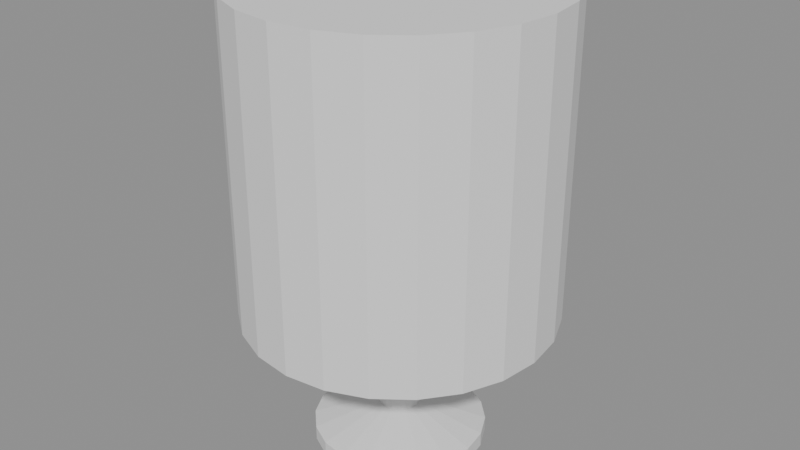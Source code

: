 # Source: globe.blend  (saved by Blender 5.3.31; exported with 4.5.12 LTS)
import bpy
from mathutils import Matrix  # noqa: F401  (used for matrix-valued properties, if any)

bpy.ops.wm.read_factory_settings(use_empty=True)
scene = bpy.context.scene
scene.name = 'Scene'

# ---- meshes
me_foot = bpy.data.meshes.new('foot')
me_foot.from_pydata([(0.0, 0.0, 0.0), (0.0, 0.0, 0.0), (0.0, 0.0, 0.0), (0.0, 0.0, 0.0), (0.0, 0.0, 0.0), (0.0, 0.0, 0.0), (0.0, 0.0, 0.0), (0.0, 0.0, 0.0), (0.0, 0.0, 0.0), (0.0, 0.0, 0.0), (0.0, 0.0, 0.0), (0.0, 0.0, 0.0), (0.0, 0.0, 0.0), (0.0, 0.0, 0.0), (0.0, 0.0, 0.0), (0.0, 0.0, 0.0), (0.0, 0.0, 0.0), (0.0, 0.0, 0.0), (0.0, 0.0, 0.0), (0.0, 0.0, 0.0), (0.12, 0.0, 0.0), (0.1141, 0.03708, 0.0), (0.09708, 0.07053, 0.0), (0.07053, 0.09708, 0.0), (0.03708, 0.1141, 0.0), (7.348e-18, 0.12, 0.0), (-0.03708, 0.1141, 0.0), (-0.07053, 0.09708, 0.0), (-0.09708, 0.07053, 0.0), (-0.1141, 0.03708, 0.0), (-0.12, 1.47e-17, 0.0), (-0.1141, -0.03708, 0.0), (-0.09708, -0.07053, 0.0), (-0.07053, -0.09708, 0.0), (-0.03708, -0.1141, 0.0), (-2.204e-17, -0.12, 0.0), (0.03708, -0.1141, 0.0), (0.07053, -0.09708, 0.0), (0.09708, -0.07053, 0.0), (0.1141, -0.03708, 0.0), (0.12, 0.0, 0.02), (0.1141, 0.03708, 0.02), (0.09708, 0.07053, 0.02), (0.07053, 0.09708, 0.02), (0.03708, 0.1141, 0.02), (7.348e-18, 0.12, 0.02), (-0.03708, 0.1141, 0.02), (-0.07053, 0.09708, 0.02), (-0.09708, 0.07053, 0.02), (-0.1141, 0.03708, 0.02), (-0.12, 1.47e-17, 0.02), (-0.1141, -0.03708, 0.02), (-0.09708, -0.07053, 0.02), (-0.07053, -0.09708, 0.02), (-0.03708, -0.1141, 0.02), (-2.204e-17, -0.12, 0.02), (0.03708, -0.1141, 0.02), (0.07053, -0.09708, 0.02), (0.09708, -0.07053, 0.02), (0.1141, -0.03708, 0.02), (0.03, 0.0, 0.05), (0.02853, 0.009271, 0.05), (0.02427, 0.01763, 0.05), (0.01763, 0.02427, 0.05), (0.009271, 0.02853, 0.05), (1.837e-18, 0.03, 0.05), (-0.009271, 0.02853, 0.05), (-0.01763, 0.02427, 0.05), (-0.02427, 0.01763, 0.05), (-0.02853, 0.009271, 0.05), (-0.03, 3.674e-18, 0.05), (-0.02853, -0.009271, 0.05), (-0.02427, -0.01763, 0.05), (-0.01763, -0.02427, 0.05), (-0.009271, -0.02853, 0.05), (-5.511e-18, -0.03, 0.05), (0.009271, -0.02853, 0.05), (0.01763, -0.02427, 0.05), (0.02427, -0.01763, 0.05), (0.02853, -0.009271, 0.05), (0.025, 0.0, 0.2), (0.02378, 0.007725, 0.2), (0.02023, 0.01469, 0.2), (0.01469, 0.02023, 0.2), (0.007725, 0.02378, 0.2), (1.531e-18, 0.025, 0.2), (-0.007725, 0.02378, 0.2), (-0.01469, 0.02023, 0.2), (-0.02023, 0.01469, 0.2), (-0.02378, 0.007725, 0.2), (-0.025, 3.062e-18, 0.2), (-0.02378, -0.007725, 0.2), (-0.02023, -0.01469, 0.2), (-0.01469, -0.02023, 0.2), (-0.007725, -0.02378, 0.2), (-4.592e-18, -0.025, 0.2), (0.007725, -0.02378, 0.2), (0.01469, -0.02023, 0.2), (0.02023, -0.01469, 0.2), (0.02378, -0.007725, 0.2), (0.0, 0.0, 0.2), (0.0, 0.0, 0.2), (0.0, 0.0, 0.2), (0.0, 0.0, 0.2), (0.0, 0.0, 0.2), (0.0, 0.0, 0.2), (0.0, 0.0, 0.2), (0.0, 0.0, 0.2), (0.0, 0.0, 0.2), (0.0, 0.0, 0.2), (0.0, 0.0, 0.2), (0.0, 0.0, 0.2), (0.0, 0.0, 0.2), (0.0, 0.0, 0.2), (0.0, 0.0, 0.2), (0.0, 0.0, 0.2), (0.0, 0.0, 0.2), (0.0, 0.0, 0.2), (0.0, 0.0, 0.2), (0.0, 0.0, 0.2)], [], [(0, 1, 21, 20), (1, 2, 22, 21), (2, 3, 23, 22), (3, 4, 24, 23), (4, 5, 25, 24), (5, 6, 26, 25), (6, 7, 27, 26), (7, 8, 28, 27), (8, 9, 29, 28), (9, 10, 30, 29), (10, 11, 31, 30), (11, 12, 32, 31), (12, 13, 33, 32), (13, 14, 34, 33), (14, 15, 35, 34), (15, 16, 36, 35), (16, 17, 37, 36), (17, 18, 38, 37), (18, 19, 39, 38), (19, 0, 20, 39), (20, 21, 41, 40), (21, 22, 42, 41), (22, 23, 43, 42), (23, 24, 44, 43), (24, 25, 45, 44), (25, 26, 46, 45), (26, 27, 47, 46), (27, 28, 48, 47), (28, 29, 49, 48), (29, 30, 50, 49), (30, 31, 51, 50), (31, 32, 52, 51), (32, 33, 53, 52), (33, 34, 54, 53), (34, 35, 55, 54), (35, 36, 56, 55), (36, 37, 57, 56), (37, 38, 58, 57), (38, 39, 59, 58), (39, 20, 40, 59), (40, 41, 61, 60), (41, 42, 62, 61), (42, 43, 63, 62), (43, 44, 64, 63), (44, 45, 65, 64), (45, 46, 66, 65), (46, 47, 67, 66), (47, 48, 68, 67), (48, 49, 69, 68), (49, 50, 70, 69), (50, 51, 71, 70), (51, 52, 72, 71), (52, 53, 73, 72), (53, 54, 74, 73), (54, 55, 75, 74), (55, 56, 76, 75), (56, 57, 77, 76), (57, 58, 78, 77), (58, 59, 79, 78), (59, 40, 60, 79), (60, 61, 81, 80), (61, 62, 82, 81), (62, 63, 83, 82), (63, 64, 84, 83), (64, 65, 85, 84), (65, 66, 86, 85), (66, 67, 87, 86), (67, 68, 88, 87), (68, 69, 89, 88), (69, 70, 90, 89), (70, 71, 91, 90), (71, 72, 92, 91), (72, 73, 93, 92), (73, 74, 94, 93), (74, 75, 95, 94), (75, 76, 96, 95), (76, 77, 97, 96), (77, 78, 98, 97), (78, 79, 99, 98), (79, 60, 80, 99), (80, 81, 101, 100), (81, 82, 102, 101), (82, 83, 103, 102), (83, 84, 104, 103), (84, 85, 105, 104), (85, 86, 106, 105), (86, 87, 107, 106), (87, 88, 108, 107), (88, 89, 109, 108), (89, 90, 110, 109), (90, 91, 111, 110), (91, 92, 112, 111), (92, 93, 113, 112), (93, 94, 114, 113), (94, 95, 115, 114), (95, 96, 116, 115), (96, 97, 117, 116), (97, 98, 118, 117), (98, 99, 119, 118), (99, 80, 100, 119)])
me_foot.update()
me_sphere = bpy.data.meshes.new('sphere')
me_sphere.from_pydata([(0.0, 0.0, 0.22), (0.0, 0.0, 0.22), (0.0, 0.0, 0.22), (0.0, 0.0, 0.22), (0.0, 0.0, 0.22), (0.0, 0.0, 0.22), (0.0, 0.0, 0.22), (0.0, 0.0, 0.22), (0.0, 0.0, 0.22), (0.0, 0.0, 0.22), (0.0, 0.0, 0.22), (0.0, 0.0, 0.22), (0.0, 0.0, 0.22), (0.0, 0.0, 0.22), (0.0, 0.0, 0.22), (0.0, 0.0, 0.22), (0.0, 0.0, 0.22), (0.0, 0.0, 0.22), (0.0, 0.0, 0.22), (0.0, 0.0, 0.22), (0.0, 0.0, 0.22), (0.0, 0.0, 0.22), (0.0, 0.0, 0.22), (0.0, 0.0, 0.22), (0.03902, 0.0, 0.2238), (0.03769, 0.0101, 0.2238), (0.03379, 0.01951, 0.2238), (0.02759, 0.02759, 0.2238), (0.01951, 0.03379, 0.2238), (0.0101, 0.03769, 0.2238), (2.389e-18, 0.03902, 0.2238), (-0.0101, 0.03769, 0.2238), (-0.01951, 0.03379, 0.2238), (-0.02759, 0.02759, 0.2238), (-0.03379, 0.01951, 0.2238), (-0.03769, 0.0101, 0.2238), (-0.03902, 4.778e-18, 0.2238), (-0.03769, -0.0101, 0.2238), (-0.03379, -0.01951, 0.2238), (-0.02759, -0.02759, 0.2238), (-0.01951, -0.03379, 0.2238), (-0.0101, -0.03769, 0.2238), (-7.168e-18, -0.03902, 0.2238), (0.0101, -0.03769, 0.2238), (0.01951, -0.03379, 0.2238), (0.02759, -0.02759, 0.2238), (0.03379, -0.01951, 0.2238), (0.03769, -0.0101, 0.2238), (0.07654, 0.0, 0.2352), (0.07393, 0.01981, 0.2352), (0.06628, 0.03827, 0.2352), (0.05412, 0.05412, 0.2352), (0.03827, 0.06628, 0.2352), (0.01981, 0.07393, 0.2352), (4.687e-18, 0.07654, 0.2352), (-0.01981, 0.07393, 0.2352), (-0.03827, 0.06628, 0.2352), (-0.05412, 0.05412, 0.2352), (-0.06628, 0.03827, 0.2352), (-0.07393, 0.01981, 0.2352), (-0.07654, 9.373e-18, 0.2352), (-0.07393, -0.01981, 0.2352), (-0.06628, -0.03827, 0.2352), (-0.05412, -0.05412, 0.2352), (-0.03827, -0.06628, 0.2352), (-0.01981, -0.07393, 0.2352), (-1.406e-17, -0.07654, 0.2352), (0.01981, -0.07393, 0.2352), (0.03827, -0.06628, 0.2352), (0.05412, -0.05412, 0.2352), (0.06628, -0.03827, 0.2352), (0.07393, -0.01981, 0.2352), (0.1111, 0.0, 0.2537), (0.1073, 0.02876, 0.2537), (0.09623, 0.05556, 0.2537), (0.07857, 0.07857, 0.2537), (0.05556, 0.09623, 0.2537), (0.02876, 0.1073, 0.2537), (6.804e-18, 0.1111, 0.2537), (-0.02876, 0.1073, 0.2537), (-0.05556, 0.09623, 0.2537), (-0.07857, 0.07857, 0.2537), (-0.09623, 0.05556, 0.2537), (-0.1073, 0.02876, 0.2537), (-0.1111, 1.361e-17, 0.2537), (-0.1073, -0.02876, 0.2537), (-0.09623, -0.05556, 0.2537), (-0.07857, -0.07857, 0.2537), (-0.05556, -0.09623, 0.2537), (-0.02876, -0.1073, 0.2537), (-2.041e-17, -0.1111, 0.2537), (0.02876, -0.1073, 0.2537), (0.05556, -0.09623, 0.2537), (0.07857, -0.07857, 0.2537), (0.09623, -0.05556, 0.2537), (0.1073, -0.02876, 0.2537), (0.1414, 0.0, 0.2786), (0.1366, 0.0366, 0.2786), (0.1225, 0.07071, 0.2786), (0.1, 0.1, 0.2786), (0.07071, 0.1225, 0.2786), (0.0366, 0.1366, 0.2786), (8.66e-18, 0.1414, 0.2786), (-0.0366, 0.1366, 0.2786), (-0.07071, 0.1225, 0.2786), (-0.1, 0.1, 0.2786), (-0.1225, 0.07071, 0.2786), (-0.1366, 0.0366, 0.2786), (-0.1414, 1.732e-17, 0.2786), (-0.1366, -0.0366, 0.2786), (-0.1225, -0.07071, 0.2786), (-0.1, -0.1, 0.2786), (-0.07071, -0.1225, 0.2786), (-0.0366, -0.1366, 0.2786), (-2.598e-17, -0.1414, 0.2786), (0.0366, -0.1366, 0.2786), (0.07071, -0.1225, 0.2786), (0.1, -0.1, 0.2786), (0.1225, -0.07071, 0.2786), (0.1366, -0.0366, 0.2786), (0.1663, 0.0, 0.3089), (0.1606, 0.04304, 0.3089), (0.144, 0.08315, 0.3089), (0.1176, 0.1176, 0.3089), (0.08315, 0.144, 0.3089), (0.04304, 0.1606, 0.3089), (1.018e-17, 0.1663, 0.3089), (-0.04304, 0.1606, 0.3089), (-0.08315, 0.144, 0.3089), (-0.1176, 0.1176, 0.3089), (-0.144, 0.08315, 0.3089), (-0.1606, 0.04304, 0.3089), (-0.1663, 2.037e-17, 0.3089), (-0.1606, -0.04304, 0.3089), (-0.144, -0.08315, 0.3089), (-0.1176, -0.1176, 0.3089), (-0.08315, -0.144, 0.3089), (-0.04304, -0.1606, 0.3089), (-3.055e-17, -0.1663, 0.3089), (0.04304, -0.1606, 0.3089), (0.08315, -0.144, 0.3089), (0.1176, -0.1176, 0.3089), (0.144, -0.08315, 0.3089), (0.1606, -0.04304, 0.3089), (0.1848, 0.0, 0.3435), (0.1785, 0.04782, 0.3435), (0.16, 0.09239, 0.3435), (0.1307, 0.1307, 0.3435), (0.09239, 0.16, 0.3435), (0.04782, 0.1785, 0.3435), (1.131e-17, 0.1848, 0.3435), (-0.04782, 0.1785, 0.3435), (-0.09239, 0.16, 0.3435), (-0.1307, 0.1307, 0.3435), (-0.16, 0.09239, 0.3435), (-0.1785, 0.04782, 0.3435), (-0.1848, 2.263e-17, 0.3435), (-0.1785, -0.04782, 0.3435), (-0.16, -0.09239, 0.3435), (-0.1307, -0.1307, 0.3435), (-0.09239, -0.16, 0.3435), (-0.04782, -0.1785, 0.3435), (-3.394e-17, -0.1848, 0.3435), (0.04782, -0.1785, 0.3435), (0.09239, -0.16, 0.3435), (0.1307, -0.1307, 0.3435), (0.16, -0.09239, 0.3435), (0.1785, -0.04782, 0.3435), (0.1962, 0.0, 0.381), (0.1895, 0.05077, 0.381), (0.1699, 0.09808, 0.381), (0.1387, 0.1387, 0.381), (0.09808, 0.1699, 0.381), (0.05077, 0.1895, 0.381), (1.201e-17, 0.1962, 0.381), (-0.05077, 0.1895, 0.381), (-0.09808, 0.1699, 0.381), (-0.1387, 0.1387, 0.381), (-0.1699, 0.09808, 0.381), (-0.1895, 0.05077, 0.381), (-0.1962, 2.402e-17, 0.381), (-0.1895, -0.05077, 0.381), (-0.1699, -0.09808, 0.381), (-0.1387, -0.1387, 0.381), (-0.09808, -0.1699, 0.381), (-0.05077, -0.1895, 0.381), (-3.603e-17, -0.1962, 0.381), (0.05077, -0.1895, 0.381), (0.09808, -0.1699, 0.381), (0.1387, -0.1387, 0.381), (0.1699, -0.09808, 0.381), (0.1895, -0.05077, 0.381), (0.2, 0.0, 0.42), (0.1932, 0.05176, 0.42), (0.1732, 0.1, 0.42), (0.1414, 0.1414, 0.42), (0.1, 0.1732, 0.42), (0.05176, 0.1932, 0.42), (1.225e-17, 0.2, 0.42), (-0.05176, 0.1932, 0.42), (-0.1, 0.1732, 0.42), (-0.1414, 0.1414, 0.42), (-0.1732, 0.1, 0.42), (-0.1932, 0.05176, 0.42), (-0.2, 2.449e-17, 0.42), (-0.1932, -0.05176, 0.42), (-0.1732, -0.1, 0.42), (-0.1414, -0.1414, 0.42), (-0.1, -0.1732, 0.42), (-0.05176, -0.1932, 0.42), (-3.674e-17, -0.2, 0.42), (0.05176, -0.1932, 0.42), (0.1, -0.1732, 0.42), (0.1414, -0.1414, 0.42), (0.1732, -0.1, 0.42), (0.1932, -0.05176, 0.42), (0.1962, 0.0, 0.459), (0.1895, 0.05077, 0.459), (0.1699, 0.09808, 0.459), (0.1387, 0.1387, 0.459), (0.09808, 0.1699, 0.459), (0.05077, 0.1895, 0.459), (1.201e-17, 0.1962, 0.459), (-0.05077, 0.1895, 0.459), (-0.09808, 0.1699, 0.459), (-0.1387, 0.1387, 0.459), (-0.1699, 0.09808, 0.459), (-0.1895, 0.05077, 0.459), (-0.1962, 2.402e-17, 0.459), (-0.1895, -0.05077, 0.459), (-0.1699, -0.09808, 0.459), (-0.1387, -0.1387, 0.459), (-0.09808, -0.1699, 0.459), (-0.05077, -0.1895, 0.459), (-3.603e-17, -0.1962, 0.459), (0.05077, -0.1895, 0.459), (0.09808, -0.1699, 0.459), (0.1387, -0.1387, 0.459), (0.1699, -0.09808, 0.459), (0.1895, -0.05077, 0.459), (0.1848, 0.0, 0.4965), (0.1785, 0.04782, 0.4965), (0.16, 0.09239, 0.4965), (0.1307, 0.1307, 0.4965), (0.09239, 0.16, 0.4965), (0.04782, 0.1785, 0.4965), (1.131e-17, 0.1848, 0.4965), (-0.04782, 0.1785, 0.4965), (-0.09239, 0.16, 0.4965), (-0.1307, 0.1307, 0.4965), (-0.16, 0.09239, 0.4965), (-0.1785, 0.04782, 0.4965), (-0.1848, 2.263e-17, 0.4965), (-0.1785, -0.04782, 0.4965), (-0.16, -0.09239, 0.4965), (-0.1307, -0.1307, 0.4965), (-0.09239, -0.16, 0.4965), (-0.04782, -0.1785, 0.4965), (-3.394e-17, -0.1848, 0.4965), (0.04782, -0.1785, 0.4965), (0.09239, -0.16, 0.4965), (0.1307, -0.1307, 0.4965), (0.16, -0.09239, 0.4965), (0.1785, -0.04782, 0.4965), (0.1663, 0.0, 0.5311), (0.1606, 0.04304, 0.5311), (0.144, 0.08315, 0.5311), (0.1176, 0.1176, 0.5311), (0.08315, 0.144, 0.5311), (0.04304, 0.1606, 0.5311), (1.018e-17, 0.1663, 0.5311), (-0.04304, 0.1606, 0.5311), (-0.08315, 0.144, 0.5311), (-0.1176, 0.1176, 0.5311), (-0.144, 0.08315, 0.5311), (-0.1606, 0.04304, 0.5311), (-0.1663, 2.037e-17, 0.5311), (-0.1606, -0.04304, 0.5311), (-0.144, -0.08315, 0.5311), (-0.1176, -0.1176, 0.5311), (-0.08315, -0.144, 0.5311), (-0.04304, -0.1606, 0.5311), (-3.055e-17, -0.1663, 0.5311), (0.04304, -0.1606, 0.5311), (0.08315, -0.144, 0.5311), (0.1176, -0.1176, 0.5311), (0.144, -0.08315, 0.5311), (0.1606, -0.04304, 0.5311), (0.1414, 0.0, 0.5614), (0.1366, 0.0366, 0.5614), (0.1225, 0.07071, 0.5614), (0.1, 0.1, 0.5614), (0.07071, 0.1225, 0.5614), (0.0366, 0.1366, 0.5614), (8.66e-18, 0.1414, 0.5614), (-0.0366, 0.1366, 0.5614), (-0.07071, 0.1225, 0.5614), (-0.1, 0.1, 0.5614), (-0.1225, 0.07071, 0.5614), (-0.1366, 0.0366, 0.5614), (-0.1414, 1.732e-17, 0.5614), (-0.1366, -0.0366, 0.5614), (-0.1225, -0.07071, 0.5614), (-0.1, -0.1, 0.5614), (-0.07071, -0.1225, 0.5614), (-0.0366, -0.1366, 0.5614), (-2.598e-17, -0.1414, 0.5614), (0.0366, -0.1366, 0.5614), (0.07071, -0.1225, 0.5614), (0.1, -0.1, 0.5614), (0.1225, -0.07071, 0.5614), (0.1366, -0.0366, 0.5614), (0.1111, 0.0, 0.5863), (0.1073, 0.02876, 0.5863), (0.09623, 0.05556, 0.5863), (0.07857, 0.07857, 0.5863), (0.05556, 0.09623, 0.5863), (0.02876, 0.1073, 0.5863), (6.804e-18, 0.1111, 0.5863), (-0.02876, 0.1073, 0.5863), (-0.05556, 0.09623, 0.5863), (-0.07857, 0.07857, 0.5863), (-0.09623, 0.05556, 0.5863), (-0.1073, 0.02876, 0.5863), (-0.1111, 1.361e-17, 0.5863), (-0.1073, -0.02876, 0.5863), (-0.09623, -0.05556, 0.5863), (-0.07857, -0.07857, 0.5863), (-0.05556, -0.09623, 0.5863), (-0.02876, -0.1073, 0.5863), (-2.041e-17, -0.1111, 0.5863), (0.02876, -0.1073, 0.5863), (0.05556, -0.09623, 0.5863), (0.07857, -0.07857, 0.5863), (0.09623, -0.05556, 0.5863), (0.1073, -0.02876, 0.5863), (0.07654, 0.0, 0.6048), (0.07393, 0.01981, 0.6048), (0.06628, 0.03827, 0.6048), (0.05412, 0.05412, 0.6048), (0.03827, 0.06628, 0.6048), (0.01981, 0.07393, 0.6048), (4.687e-18, 0.07654, 0.6048), (-0.01981, 0.07393, 0.6048), (-0.03827, 0.06628, 0.6048), (-0.05412, 0.05412, 0.6048), (-0.06628, 0.03827, 0.6048), (-0.07393, 0.01981, 0.6048), (-0.07654, 9.373e-18, 0.6048), (-0.07393, -0.01981, 0.6048), (-0.06628, -0.03827, 0.6048), (-0.05412, -0.05412, 0.6048), (-0.03827, -0.06628, 0.6048), (-0.01981, -0.07393, 0.6048), (-1.406e-17, -0.07654, 0.6048), (0.01981, -0.07393, 0.6048), (0.03827, -0.06628, 0.6048), (0.05412, -0.05412, 0.6048), (0.06628, -0.03827, 0.6048), (0.07393, -0.01981, 0.6048), (0.03902, 0.0, 0.6162), (0.03769, 0.0101, 0.6162), (0.03379, 0.01951, 0.6162), (0.02759, 0.02759, 0.6162), (0.01951, 0.03379, 0.6162), (0.0101, 0.03769, 0.6162), (2.389e-18, 0.03902, 0.6162), (-0.0101, 0.03769, 0.6162), (-0.01951, 0.03379, 0.6162), (-0.02759, 0.02759, 0.6162), (-0.03379, 0.01951, 0.6162), (-0.03769, 0.0101, 0.6162), (-0.03902, 4.778e-18, 0.6162), (-0.03769, -0.0101, 0.6162), (-0.03379, -0.01951, 0.6162), (-0.02759, -0.02759, 0.6162), (-0.01951, -0.03379, 0.6162), (-0.0101, -0.03769, 0.6162), (-7.168e-18, -0.03902, 0.6162), (0.0101, -0.03769, 0.6162), (0.01951, -0.03379, 0.6162), (0.02759, -0.02759, 0.6162), (0.03379, -0.01951, 0.6162), (0.03769, -0.0101, 0.6162), (2.449e-17, 0.0, 0.62), (2.366e-17, 6.339e-18, 0.62), (2.121e-17, 1.225e-17, 0.62), (1.732e-17, 1.732e-17, 0.62), (1.225e-17, 2.121e-17, 0.62), (6.339e-18, 2.366e-17, 0.62), (1.5e-33, 2.449e-17, 0.62), (-6.339e-18, 2.366e-17, 0.62), (-1.225e-17, 2.121e-17, 0.62), (-1.732e-17, 1.732e-17, 0.62), (-2.121e-17, 1.225e-17, 0.62), (-2.366e-17, 6.339e-18, 0.62), (-2.449e-17, 3e-33, 0.62), (-2.366e-17, -6.339e-18, 0.62), (-2.121e-17, -1.225e-17, 0.62), (-1.732e-17, -1.732e-17, 0.62), (-1.225e-17, -2.121e-17, 0.62), (-6.339e-18, -2.366e-17, 0.62), (-4.499e-33, -2.449e-17, 0.62), (6.339e-18, -2.366e-17, 0.62), (1.225e-17, -2.121e-17, 0.62), (1.732e-17, -1.732e-17, 0.62), (2.121e-17, -1.225e-17, 0.62), (2.366e-17, -6.339e-18, 0.62)], [], [(0, 1, 25, 24), (1, 2, 26, 25), (2, 3, 27, 26), (3, 4, 28, 27), (4, 5, 29, 28), (5, 6, 30, 29), (6, 7, 31, 30), (7, 8, 32, 31), (8, 9, 33, 32), (9, 10, 34, 33), (10, 11, 35, 34), (11, 12, 36, 35), (12, 13, 37, 36), (13, 14, 38, 37), (14, 15, 39, 38), (15, 16, 40, 39), (16, 17, 41, 40), (17, 18, 42, 41), (18, 19, 43, 42), (19, 20, 44, 43), (20, 21, 45, 44), (21, 22, 46, 45), (22, 23, 47, 46), (23, 0, 24, 47), (24, 25, 49, 48), (25, 26, 50, 49), (26, 27, 51, 50), (27, 28, 52, 51), (28, 29, 53, 52), (29, 30, 54, 53), (30, 31, 55, 54), (31, 32, 56, 55), (32, 33, 57, 56), (33, 34, 58, 57), (34, 35, 59, 58), (35, 36, 60, 59), (36, 37, 61, 60), (37, 38, 62, 61), (38, 39, 63, 62), (39, 40, 64, 63), (40, 41, 65, 64), (41, 42, 66, 65), (42, 43, 67, 66), (43, 44, 68, 67), (44, 45, 69, 68), (45, 46, 70, 69), (46, 47, 71, 70), (47, 24, 48, 71), (48, 49, 73, 72), (49, 50, 74, 73), (50, 51, 75, 74), (51, 52, 76, 75), (52, 53, 77, 76), (53, 54, 78, 77), (54, 55, 79, 78), (55, 56, 80, 79), (56, 57, 81, 80), (57, 58, 82, 81), (58, 59, 83, 82), (59, 60, 84, 83), (60, 61, 85, 84), (61, 62, 86, 85), (62, 63, 87, 86), (63, 64, 88, 87), (64, 65, 89, 88), (65, 66, 90, 89), (66, 67, 91, 90), (67, 68, 92, 91), (68, 69, 93, 92), (69, 70, 94, 93), (70, 71, 95, 94), (71, 48, 72, 95), (72, 73, 97, 96), (73, 74, 98, 97), (74, 75, 99, 98), (75, 76, 100, 99), (76, 77, 101, 100), (77, 78, 102, 101), (78, 79, 103, 102), (79, 80, 104, 103), (80, 81, 105, 104), (81, 82, 106, 105), (82, 83, 107, 106), (83, 84, 108, 107), (84, 85, 109, 108), (85, 86, 110, 109), (86, 87, 111, 110), (87, 88, 112, 111), (88, 89, 113, 112), (89, 90, 114, 113), (90, 91, 115, 114), (91, 92, 116, 115), (92, 93, 117, 116), (93, 94, 118, 117), (94, 95, 119, 118), (95, 72, 96, 119), (96, 97, 121, 120), (97, 98, 122, 121), (98, 99, 123, 122), (99, 100, 124, 123), (100, 101, 125, 124), (101, 102, 126, 125), (102, 103, 127, 126), (103, 104, 128, 127), (104, 105, 129, 128), (105, 106, 130, 129), (106, 107, 131, 130), (107, 108, 132, 131), (108, 109, 133, 132), (109, 110, 134, 133), (110, 111, 135, 134), (111, 112, 136, 135), (112, 113, 137, 136), (113, 114, 138, 137), (114, 115, 139, 138), (115, 116, 140, 139), (116, 117, 141, 140), (117, 118, 142, 141), (118, 119, 143, 142), (119, 96, 120, 143), (120, 121, 145, 144), (121, 122, 146, 145), (122, 123, 147, 146), (123, 124, 148, 147), (124, 125, 149, 148), (125, 126, 150, 149), (126, 127, 151, 150), (127, 128, 152, 151), (128, 129, 153, 152), (129, 130, 154, 153), (130, 131, 155, 154), (131, 132, 156, 155), (132, 133, 157, 156), (133, 134, 158, 157), (134, 135, 159, 158), (135, 136, 160, 159), (136, 137, 161, 160), (137, 138, 162, 161), (138, 139, 163, 162), (139, 140, 164, 163), (140, 141, 165, 164), (141, 142, 166, 165), (142, 143, 167, 166), (143, 120, 144, 167), (144, 145, 169, 168), (145, 146, 170, 169), (146, 147, 171, 170), (147, 148, 172, 171), (148, 149, 173, 172), (149, 150, 174, 173), (150, 151, 175, 174), (151, 152, 176, 175), (152, 153, 177, 176), (153, 154, 178, 177), (154, 155, 179, 178), (155, 156, 180, 179), (156, 157, 181, 180), (157, 158, 182, 181), (158, 159, 183, 182), (159, 160, 184, 183), (160, 161, 185, 184), (161, 162, 186, 185), (162, 163, 187, 186), (163, 164, 188, 187), (164, 165, 189, 188), (165, 166, 190, 189), (166, 167, 191, 190), (167, 144, 168, 191), (168, 169, 193, 192), (169, 170, 194, 193), (170, 171, 195, 194), (171, 172, 196, 195), (172, 173, 197, 196), (173, 174, 198, 197), (174, 175, 199, 198), (175, 176, 200, 199), (176, 177, 201, 200), (177, 178, 202, 201), (178, 179, 203, 202), (179, 180, 204, 203), (180, 181, 205, 204), (181, 182, 206, 205), (182, 183, 207, 206), (183, 184, 208, 207), (184, 185, 209, 208), (185, 186, 210, 209), (186, 187, 211, 210), (187, 188, 212, 211), (188, 189, 213, 212), (189, 190, 214, 213), (190, 191, 215, 214), (191, 168, 192, 215), (192, 193, 217, 216), (193, 194, 218, 217), (194, 195, 219, 218), (195, 196, 220, 219), (196, 197, 221, 220), (197, 198, 222, 221), (198, 199, 223, 222), (199, 200, 224, 223), (200, 201, 225, 224), (201, 202, 226, 225), (202, 203, 227, 226), (203, 204, 228, 227), (204, 205, 229, 228), (205, 206, 230, 229), (206, 207, 231, 230), (207, 208, 232, 231), (208, 209, 233, 232), (209, 210, 234, 233), (210, 211, 235, 234), (211, 212, 236, 235), (212, 213, 237, 236), (213, 214, 238, 237), (214, 215, 239, 238), (215, 192, 216, 239), (216, 217, 241, 240), (217, 218, 242, 241), (218, 219, 243, 242), (219, 220, 244, 243), (220, 221, 245, 244), (221, 222, 246, 245), (222, 223, 247, 246), (223, 224, 248, 247), (224, 225, 249, 248), (225, 226, 250, 249), (226, 227, 251, 250), (227, 228, 252, 251), (228, 229, 253, 252), (229, 230, 254, 253), (230, 231, 255, 254), (231, 232, 256, 255), (232, 233, 257, 256), (233, 234, 258, 257), (234, 235, 259, 258), (235, 236, 260, 259), (236, 237, 261, 260), (237, 238, 262, 261), (238, 239, 263, 262), (239, 216, 240, 263), (240, 241, 265, 264), (241, 242, 266, 265), (242, 243, 267, 266), (243, 244, 268, 267), (244, 245, 269, 268), (245, 246, 270, 269), (246, 247, 271, 270), (247, 248, 272, 271), (248, 249, 273, 272), (249, 250, 274, 273), (250, 251, 275, 274), (251, 252, 276, 275), (252, 253, 277, 276), (253, 254, 278, 277), (254, 255, 279, 278), (255, 256, 280, 279), (256, 257, 281, 280), (257, 258, 282, 281), (258, 259, 283, 282), (259, 260, 284, 283), (260, 261, 285, 284), (261, 262, 286, 285), (262, 263, 287, 286), (263, 240, 264, 287), (264, 265, 289, 288), (265, 266, 290, 289), (266, 267, 291, 290), (267, 268, 292, 291), (268, 269, 293, 292), (269, 270, 294, 293), (270, 271, 295, 294), (271, 272, 296, 295), (272, 273, 297, 296), (273, 274, 298, 297), (274, 275, 299, 298), (275, 276, 300, 299), (276, 277, 301, 300), (277, 278, 302, 301), (278, 279, 303, 302), (279, 280, 304, 303), (280, 281, 305, 304), (281, 282, 306, 305), (282, 283, 307, 306), (283, 284, 308, 307), (284, 285, 309, 308), (285, 286, 310, 309), (286, 287, 311, 310), (287, 264, 288, 311), (288, 289, 313, 312), (289, 290, 314, 313), (290, 291, 315, 314), (291, 292, 316, 315), (292, 293, 317, 316), (293, 294, 318, 317), (294, 295, 319, 318), (295, 296, 320, 319), (296, 297, 321, 320), (297, 298, 322, 321), (298, 299, 323, 322), (299, 300, 324, 323), (300, 301, 325, 324), (301, 302, 326, 325), (302, 303, 327, 326), (303, 304, 328, 327), (304, 305, 329, 328), (305, 306, 330, 329), (306, 307, 331, 330), (307, 308, 332, 331), (308, 309, 333, 332), (309, 310, 334, 333), (310, 311, 335, 334), (311, 288, 312, 335), (312, 313, 337, 336), (313, 314, 338, 337), (314, 315, 339, 338), (315, 316, 340, 339), (316, 317, 341, 340), (317, 318, 342, 341), (318, 319, 343, 342), (319, 320, 344, 343), (320, 321, 345, 344), (321, 322, 346, 345), (322, 323, 347, 346), (323, 324, 348, 347), (324, 325, 349, 348), (325, 326, 350, 349), (326, 327, 351, 350), (327, 328, 352, 351), (328, 329, 353, 352), (329, 330, 354, 353), (330, 331, 355, 354), (331, 332, 356, 355), (332, 333, 357, 356), (333, 334, 358, 357), (334, 335, 359, 358), (335, 312, 336, 359), (336, 337, 361, 360), (337, 338, 362, 361), (338, 339, 363, 362), (339, 340, 364, 363), (340, 341, 365, 364), (341, 342, 366, 365), (342, 343, 367, 366), (343, 344, 368, 367), (344, 345, 369, 368), (345, 346, 370, 369), (346, 347, 371, 370), (347, 348, 372, 371), (348, 349, 373, 372), (349, 350, 374, 373), (350, 351, 375, 374), (351, 352, 376, 375), (352, 353, 377, 376), (353, 354, 378, 377), (354, 355, 379, 378), (355, 356, 380, 379), (356, 357, 381, 380), (357, 358, 382, 381), (358, 359, 383, 382), (359, 336, 360, 383), (360, 361, 385, 384), (361, 362, 386, 385), (362, 363, 387, 386), (363, 364, 388, 387), (364, 365, 389, 388), (365, 366, 390, 389), (366, 367, 391, 390), (367, 368, 392, 391), (368, 369, 393, 392), (369, 370, 394, 393), (370, 371, 395, 394), (371, 372, 396, 395), (372, 373, 397, 396), (373, 374, 398, 397), (374, 375, 399, 398), (375, 376, 400, 399), (376, 377, 401, 400), (377, 378, 402, 401), (378, 379, 403, 402), (379, 380, 404, 403), (380, 381, 405, 404), (381, 382, 406, 405), (382, 383, 407, 406), (383, 360, 384, 407)])
me_sphere.update()
me_ring = bpy.data.meshes.new('ring')
me_ring.from_pydata([(0.205, 0.0, 0.2), (0.198, 0.05306, 0.2), (0.1775, 0.1025, 0.2), (0.145, 0.145, 0.2), (0.1025, 0.1775, 0.2), (0.05306, 0.198, 0.2), (1.255e-17, 0.205, 0.2), (-0.05306, 0.198, 0.2), (-0.1025, 0.1775, 0.2), (-0.145, 0.145, 0.2), (-0.1775, 0.1025, 0.2), (-0.198, 0.05306, 0.2), (-0.205, 2.511e-17, 0.2), (-0.198, -0.05306, 0.2), (-0.1775, -0.1025, 0.2), (-0.145, -0.145, 0.2), (-0.1025, -0.1775, 0.2), (-0.05306, -0.198, 0.2), (-3.766e-17, -0.205, 0.2), (0.05306, -0.198, 0.2), (0.1025, -0.1775, 0.2), (0.145, -0.145, 0.2), (0.1775, -0.1025, 0.2), (0.198, -0.05306, 0.2), (0.215, 0.0, 0.2), (0.2077, 0.05565, 0.2), (0.1862, 0.1075, 0.2), (0.152, 0.152, 0.2), (0.1075, 0.1862, 0.2), (0.05565, 0.2077, 0.2), (1.316e-17, 0.215, 0.2), (-0.05565, 0.2077, 0.2), (-0.1075, 0.1862, 0.2), (-0.152, 0.152, 0.2), (-0.1862, 0.1075, 0.2), (-0.2077, 0.05565, 0.2), (-0.215, 2.633e-17, 0.2), (-0.2077, -0.05565, 0.2), (-0.1862, -0.1075, 0.2), (-0.152, -0.152, 0.2), (-0.1075, -0.1862, 0.2), (-0.05565, -0.2077, 0.2), (-3.949e-17, -0.215, 0.2), (0.05565, -0.2077, 0.2), (0.1075, -0.1862, 0.2), (0.152, -0.152, 0.2), (0.1862, -0.1075, 0.2), (0.2077, -0.05565, 0.2), (0.215, 0.0, 0.64), (0.2077, 0.05565, 0.64), (0.1862, 0.1075, 0.64), (0.152, 0.152, 0.64), (0.1075, 0.1862, 0.64), (0.05565, 0.2077, 0.64), (1.316e-17, 0.215, 0.64), (-0.05565, 0.2077, 0.64), (-0.1075, 0.1862, 0.64), (-0.152, 0.152, 0.64), (-0.1862, 0.1075, 0.64), (-0.2077, 0.05565, 0.64), (-0.215, 2.633e-17, 0.64), (-0.2077, -0.05565, 0.64), (-0.1862, -0.1075, 0.64), (-0.152, -0.152, 0.64), (-0.1075, -0.1862, 0.64), (-0.05565, -0.2077, 0.64), (-3.949e-17, -0.215, 0.64), (0.05565, -0.2077, 0.64), (0.1075, -0.1862, 0.64), (0.152, -0.152, 0.64), (0.1862, -0.1075, 0.64), (0.2077, -0.05565, 0.64), (0.205, 0.0, 0.64), (0.198, 0.05306, 0.64), (0.1775, 0.1025, 0.64), (0.145, 0.145, 0.64), (0.1025, 0.1775, 0.64), (0.05306, 0.198, 0.64), (1.255e-17, 0.205, 0.64), (-0.05306, 0.198, 0.64), (-0.1025, 0.1775, 0.64), (-0.145, 0.145, 0.64), (-0.1775, 0.1025, 0.64), (-0.198, 0.05306, 0.64), (-0.205, 2.511e-17, 0.64), (-0.198, -0.05306, 0.64), (-0.1775, -0.1025, 0.64), (-0.145, -0.145, 0.64), (-0.1025, -0.1775, 0.64), (-0.05306, -0.198, 0.64), (-3.766e-17, -0.205, 0.64), (0.05306, -0.198, 0.64), (0.1025, -0.1775, 0.64), (0.145, -0.145, 0.64), (0.1775, -0.1025, 0.64), (0.198, -0.05306, 0.64)], [], [(0, 1, 25, 24), (1, 2, 26, 25), (2, 3, 27, 26), (3, 4, 28, 27), (4, 5, 29, 28), (5, 6, 30, 29), (6, 7, 31, 30), (7, 8, 32, 31), (8, 9, 33, 32), (9, 10, 34, 33), (10, 11, 35, 34), (11, 12, 36, 35), (12, 13, 37, 36), (13, 14, 38, 37), (14, 15, 39, 38), (15, 16, 40, 39), (16, 17, 41, 40), (17, 18, 42, 41), (18, 19, 43, 42), (19, 20, 44, 43), (20, 21, 45, 44), (21, 22, 46, 45), (22, 23, 47, 46), (23, 0, 24, 47), (24, 25, 49, 48), (25, 26, 50, 49), (26, 27, 51, 50), (27, 28, 52, 51), (28, 29, 53, 52), (29, 30, 54, 53), (30, 31, 55, 54), (31, 32, 56, 55), (32, 33, 57, 56), (33, 34, 58, 57), (34, 35, 59, 58), (35, 36, 60, 59), (36, 37, 61, 60), (37, 38, 62, 61), (38, 39, 63, 62), (39, 40, 64, 63), (40, 41, 65, 64), (41, 42, 66, 65), (42, 43, 67, 66), (43, 44, 68, 67), (44, 45, 69, 68), (45, 46, 70, 69), (46, 47, 71, 70), (47, 24, 48, 71), (48, 49, 73, 72), (49, 50, 74, 73), (50, 51, 75, 74), (51, 52, 76, 75), (52, 53, 77, 76), (53, 54, 78, 77), (54, 55, 79, 78), (55, 56, 80, 79), (56, 57, 81, 80), (57, 58, 82, 81), (58, 59, 83, 82), (59, 60, 84, 83), (60, 61, 85, 84), (61, 62, 86, 85), (62, 63, 87, 86), (63, 64, 88, 87), (64, 65, 89, 88), (65, 66, 90, 89), (66, 67, 91, 90), (67, 68, 92, 91), (68, 69, 93, 92), (69, 70, 94, 93), (70, 71, 95, 94), (71, 48, 72, 95), (23, 22, 21, 20, 19, 18, 17, 16, 15, 14, 13, 12, 11, 10, 9, 8, 7, 6, 5, 4, 3, 2, 1, 0), (72, 73, 74, 75, 76, 77, 78, 79, 80, 81, 82, 83, 84, 85, 86, 87, 88, 89, 90, 91, 92, 93, 94, 95)])
me_ring.update()

# ---- objects
ob_foot = bpy.data.objects.new('foot', me_foot)
ob_sphere = bpy.data.objects.new('sphere', me_sphere)
ob_ring = bpy.data.objects.new('ring', me_ring)

# ---- transforms, parenting, visibility, modifiers, constraints
ob_foot.location = (0.0, 0.0, 0.0)
ob_sphere.location = (0.0, 0.0, 0.0)
ob_ring.location = (0.0, 0.0, 0.0)

# ---- collection membership
scene.collection.objects.link(ob_foot)
scene.collection.objects.link(ob_sphere)
scene.collection.objects.link(ob_ring)

# ---- scene / render settings (as saved in the file)
scene.frame_start = 1; scene.frame_end = 250; scene.frame_set(1)
scene.render.engine = 'BLENDER_EEVEE_NEXT'
scene.render.bake_bias = 0.0
scene.render.bake_samples = 0
scene.render.compositor_device = 'GPU'
scene.eevee.use_volume_custom_range = False
scene.eevee.fast_gi_thickness_near = 0.1
scene.eevee.fast_gi_thickness_far = 0.0
scene.eevee.ray_tracing_options.screen_trace_thickness = 0.1
bpy.context.view_layer.update()

# ---- added for rendering (the .blend has no active camera and no usable light): camera, sun + grey world if the file has none
cam_auto = bpy.data.cameras.new('AutoCamera')
cam_auto.lens = 50.0
cam_auto.sensor_width = 36.0
cam_auto.clip_end = 1000.0
ob_auto_camera = bpy.data.objects.new('AutoCamera', cam_auto)
scene.collection.objects.link(ob_auto_camera)
ob_auto_camera.location = (0.816822, -0.980186, 0.973458)
ob_auto_camera.rotation_euler = (1.09748, -7.21219e-08, 0.694738)
scene.camera = ob_auto_camera
light_auto_sun = bpy.data.lights.new('AutoSun', 'SUN')
light_auto_sun.energy = 3.0
light_auto_sun.angle = 0.0523599
ob_auto_sun = bpy.data.objects.new('AutoSun', light_auto_sun)
scene.collection.objects.link(ob_auto_sun)
ob_auto_sun.rotation_euler = (0.872665, 0.174533, 0.523599)
if scene.world is None:
    world_auto = bpy.data.worlds.new('AutoWorld')
    world_auto.color = (0.3, 0.3, 0.3)
    scene.world = world_auto
bpy.context.view_layer.update()
